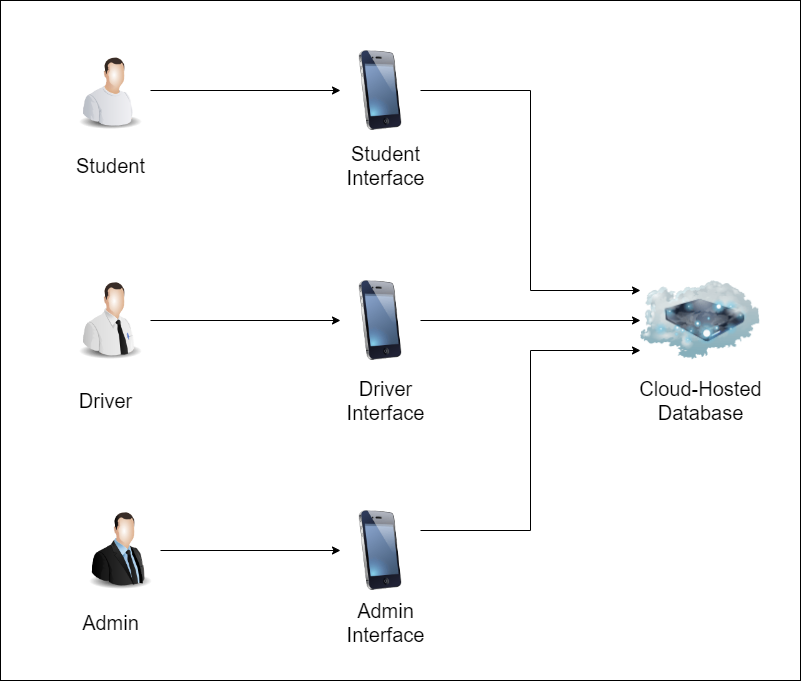

The diagram above was exported from draw.io. Its source (the exported page's mxGraphModel, read from the mxfile embedded in the PNG):
<mxGraphModel dx="1195" dy="703" grid="1" gridSize="10" guides="1" tooltips="1" connect="1" arrows="1" fold="1" page="1" pageScale="1" pageWidth="850" pageHeight="1100" math="0" shadow="0">
  <root>
    <mxCell id="0" />
    <mxCell id="1" parent="0" />
    <mxCell id="CXpm9-5JyuX9LN7Gw4vQ-21" value="" style="whiteSpace=wrap;html=1;" vertex="1" parent="1">
      <mxGeometry x="40" y="50" width="800" height="680" as="geometry" />
    </mxCell>
    <mxCell id="CXpm9-5JyuX9LN7Gw4vQ-12" style="edgeStyle=orthogonalEdgeStyle;rounded=0;orthogonalLoop=1;jettySize=auto;html=1;exitX=1;exitY=0.5;exitDx=0;exitDy=0;entryX=0;entryY=0.5;entryDx=0;entryDy=0;" edge="1" parent="1" source="CXpm9-5JyuX9LN7Gw4vQ-1" target="CXpm9-5JyuX9LN7Gw4vQ-7">
      <mxGeometry relative="1" as="geometry" />
    </mxCell>
    <mxCell id="CXpm9-5JyuX9LN7Gw4vQ-1" value="" style="image;html=1;image=img/lib/clip_art/people/Suit_Man_128x128.png" vertex="1" parent="1">
      <mxGeometry x="120" y="560" width="80" height="80" as="geometry" />
    </mxCell>
    <mxCell id="CXpm9-5JyuX9LN7Gw4vQ-10" style="edgeStyle=orthogonalEdgeStyle;rounded=0;orthogonalLoop=1;jettySize=auto;html=1;exitX=1;exitY=0.5;exitDx=0;exitDy=0;entryX=0;entryY=0.5;entryDx=0;entryDy=0;" edge="1" parent="1" source="CXpm9-5JyuX9LN7Gw4vQ-2" target="CXpm9-5JyuX9LN7Gw4vQ-9">
      <mxGeometry relative="1" as="geometry" />
    </mxCell>
    <mxCell id="CXpm9-5JyuX9LN7Gw4vQ-2" value="" style="image;html=1;image=img/lib/clip_art/people/Worker_Man_128x128.png" vertex="1" parent="1">
      <mxGeometry x="110" y="100" width="80" height="80" as="geometry" />
    </mxCell>
    <mxCell id="CXpm9-5JyuX9LN7Gw4vQ-11" style="edgeStyle=orthogonalEdgeStyle;rounded=0;orthogonalLoop=1;jettySize=auto;html=1;exitX=1;exitY=0.5;exitDx=0;exitDy=0;" edge="1" parent="1" source="CXpm9-5JyuX9LN7Gw4vQ-3" target="CXpm9-5JyuX9LN7Gw4vQ-8">
      <mxGeometry relative="1" as="geometry" />
    </mxCell>
    <mxCell id="CXpm9-5JyuX9LN7Gw4vQ-3" value="" style="image;html=1;image=img/lib/clip_art/people/Tech_Man_128x128.png" vertex="1" parent="1">
      <mxGeometry x="110" y="330" width="80" height="80" as="geometry" />
    </mxCell>
    <mxCell id="CXpm9-5JyuX9LN7Gw4vQ-4" value="Student" style="text;html=1;align=center;verticalAlign=middle;resizable=0;points=[];autosize=1;strokeColor=none;fillColor=none;fontSize=20;" vertex="1" parent="1">
      <mxGeometry x="105" y="195" width="90" height="40" as="geometry" />
    </mxCell>
    <mxCell id="CXpm9-5JyuX9LN7Gw4vQ-5" value="Driver" style="text;html=1;align=center;verticalAlign=middle;resizable=0;points=[];autosize=1;strokeColor=none;fillColor=none;fontSize=20;" vertex="1" parent="1">
      <mxGeometry x="105" y="430" width="80" height="40" as="geometry" />
    </mxCell>
    <mxCell id="CXpm9-5JyuX9LN7Gw4vQ-6" value="Admin" style="text;html=1;align=center;verticalAlign=middle;resizable=0;points=[];autosize=1;strokeColor=none;fillColor=none;fontSize=20;" vertex="1" parent="1">
      <mxGeometry x="110" y="652" width="80" height="40" as="geometry" />
    </mxCell>
    <mxCell id="CXpm9-5JyuX9LN7Gw4vQ-18" style="edgeStyle=orthogonalEdgeStyle;rounded=0;orthogonalLoop=1;jettySize=auto;html=1;exitX=1;exitY=0.25;exitDx=0;exitDy=0;entryX=0;entryY=0.75;entryDx=0;entryDy=0;" edge="1" parent="1" source="CXpm9-5JyuX9LN7Gw4vQ-7" target="CXpm9-5JyuX9LN7Gw4vQ-16">
      <mxGeometry relative="1" as="geometry" />
    </mxCell>
    <mxCell id="CXpm9-5JyuX9LN7Gw4vQ-7" value="" style="image;html=1;image=img/lib/clip_art/telecommunication/iPhone_128x128.png" vertex="1" parent="1">
      <mxGeometry x="380" y="560" width="80" height="80" as="geometry" />
    </mxCell>
    <mxCell id="CXpm9-5JyuX9LN7Gw4vQ-19" style="edgeStyle=orthogonalEdgeStyle;rounded=0;orthogonalLoop=1;jettySize=auto;html=1;exitX=1;exitY=0.5;exitDx=0;exitDy=0;entryX=0;entryY=0.5;entryDx=0;entryDy=0;" edge="1" parent="1" source="CXpm9-5JyuX9LN7Gw4vQ-8" target="CXpm9-5JyuX9LN7Gw4vQ-16">
      <mxGeometry relative="1" as="geometry" />
    </mxCell>
    <mxCell id="CXpm9-5JyuX9LN7Gw4vQ-8" value="" style="image;html=1;image=img/lib/clip_art/telecommunication/iPhone_128x128.png" vertex="1" parent="1">
      <mxGeometry x="380" y="330" width="80" height="80" as="geometry" />
    </mxCell>
    <mxCell id="CXpm9-5JyuX9LN7Gw4vQ-9" value="" style="image;html=1;image=img/lib/clip_art/telecommunication/iPhone_128x128.png" vertex="1" parent="1">
      <mxGeometry x="380" y="100" width="80" height="80" as="geometry" />
    </mxCell>
    <mxCell id="CXpm9-5JyuX9LN7Gw4vQ-13" value="Student&lt;div&gt;Interface&lt;/div&gt;" style="text;html=1;align=center;verticalAlign=middle;resizable=0;points=[];autosize=1;strokeColor=none;fillColor=none;fontSize=20;" vertex="1" parent="1">
      <mxGeometry x="375" y="185" width="100" height="60" as="geometry" />
    </mxCell>
    <mxCell id="CXpm9-5JyuX9LN7Gw4vQ-14" value="Driver&lt;div&gt;Interface&lt;/div&gt;" style="text;html=1;align=center;verticalAlign=middle;resizable=0;points=[];autosize=1;strokeColor=none;fillColor=none;fontSize=20;" vertex="1" parent="1">
      <mxGeometry x="375" y="420" width="100" height="60" as="geometry" />
    </mxCell>
    <mxCell id="CXpm9-5JyuX9LN7Gw4vQ-15" value="Admin&lt;div&gt;Interface&lt;/div&gt;" style="text;html=1;align=center;verticalAlign=middle;resizable=0;points=[];autosize=1;strokeColor=none;fillColor=none;fontSize=20;" vertex="1" parent="1">
      <mxGeometry x="375" y="642" width="100" height="60" as="geometry" />
    </mxCell>
    <mxCell id="CXpm9-5JyuX9LN7Gw4vQ-16" value="" style="image;html=1;image=img/lib/clip_art/networking/Cloud_Storage_128x128.png" vertex="1" parent="1">
      <mxGeometry x="680" y="310" width="120" height="120" as="geometry" />
    </mxCell>
    <mxCell id="CXpm9-5JyuX9LN7Gw4vQ-17" value="Cloud-Hosted&lt;div&gt;Database&lt;/div&gt;" style="text;html=1;align=center;verticalAlign=middle;resizable=0;points=[];autosize=1;strokeColor=none;fillColor=none;fontSize=20;" vertex="1" parent="1">
      <mxGeometry x="665" y="420" width="150" height="60" as="geometry" />
    </mxCell>
    <mxCell id="CXpm9-5JyuX9LN7Gw4vQ-20" style="edgeStyle=orthogonalEdgeStyle;rounded=0;orthogonalLoop=1;jettySize=auto;html=1;exitX=1;exitY=0.5;exitDx=0;exitDy=0;entryX=0;entryY=0.25;entryDx=0;entryDy=0;" edge="1" parent="1" source="CXpm9-5JyuX9LN7Gw4vQ-9" target="CXpm9-5JyuX9LN7Gw4vQ-16">
      <mxGeometry relative="1" as="geometry" />
    </mxCell>
  </root>
</mxGraphModel>